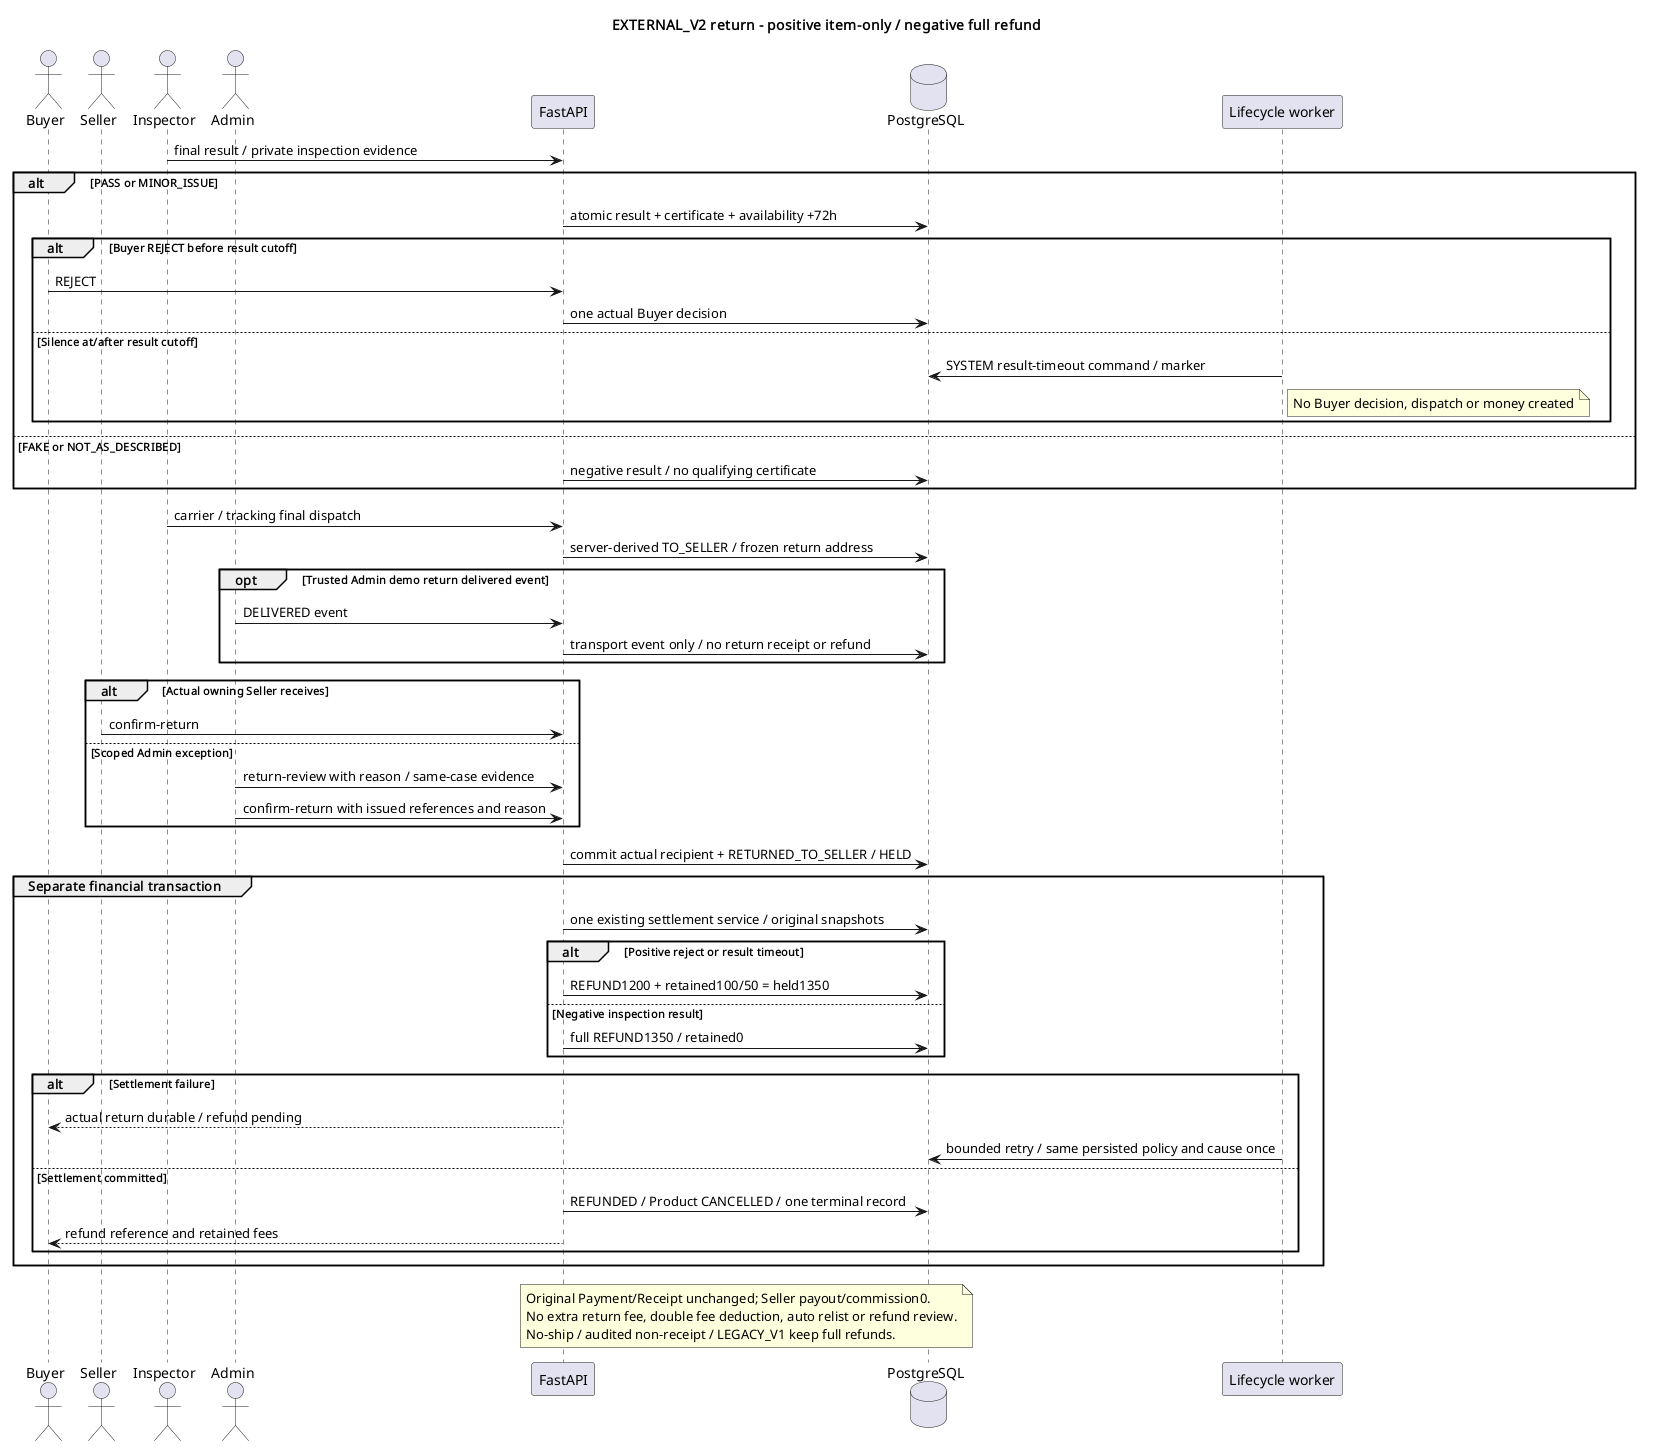

The diagram above was rendered by PlantUML. Its source (embedded in the PNG):
@startuml
title EXTERNAL_V2 return - positive item-only / negative full refund
skinparam defaultFontName SansSerif
skinparam backgroundColor #FFFFFF
skinparam shadowing false
actor Buyer
actor Seller
actor Inspector
actor Admin
participant FastAPI as API
database PostgreSQL as DB
participant "Lifecycle worker" as Worker
Inspector -> API : final result / private inspection evidence
alt PASS or MINOR_ISSUE
  API -> DB : atomic result + certificate + availability +72h
  alt Buyer REJECT before result cutoff
    Buyer -> API : REJECT
    API -> DB : one actual Buyer decision
  else Silence at/after result cutoff
    Worker -> DB : SYSTEM result-timeout command / marker
    note right of Worker : No Buyer decision, dispatch or money created
  end
else FAKE or NOT_AS_DESCRIBED
  API -> DB : negative result / no qualifying certificate
end
Inspector -> API : carrier / tracking final dispatch
API -> DB : server-derived TO_SELLER / frozen return address
opt Trusted Admin demo return delivered event
  Admin -> API : DELIVERED event
  API -> DB : transport event only / no return receipt or refund
end
alt Actual owning Seller receives
  Seller -> API : confirm-return
else Scoped Admin exception
  Admin -> API : return-review with reason / same-case evidence
  Admin -> API : confirm-return with issued references and reason
end
API -> DB : commit actual recipient + RETURNED_TO_SELLER / HELD
 group Separate financial transaction
  API -> DB : one existing settlement service / original snapshots
  alt Positive reject or result timeout
    API -> DB : REFUND1200 + retained100/50 = held1350
  else Negative inspection result
    API -> DB : full REFUND1350 / retained0
  end
  alt Settlement failure
    API --> Buyer : actual return durable / refund pending
    Worker -> DB : bounded retry / same persisted policy and cause once
  else Settlement committed
    API -> DB : REFUNDED / Product CANCELLED / one terminal record
    API --> Buyer : refund reference and retained fees
  end
 end
note over API,DB
  Original Payment/Receipt unchanged; Seller payout/commission0.
  No extra return fee, double fee deduction, auto relist or refund review.
  No-ship / audited non-receipt / LEGACY_V1 keep full refunds.
end note
@enduml